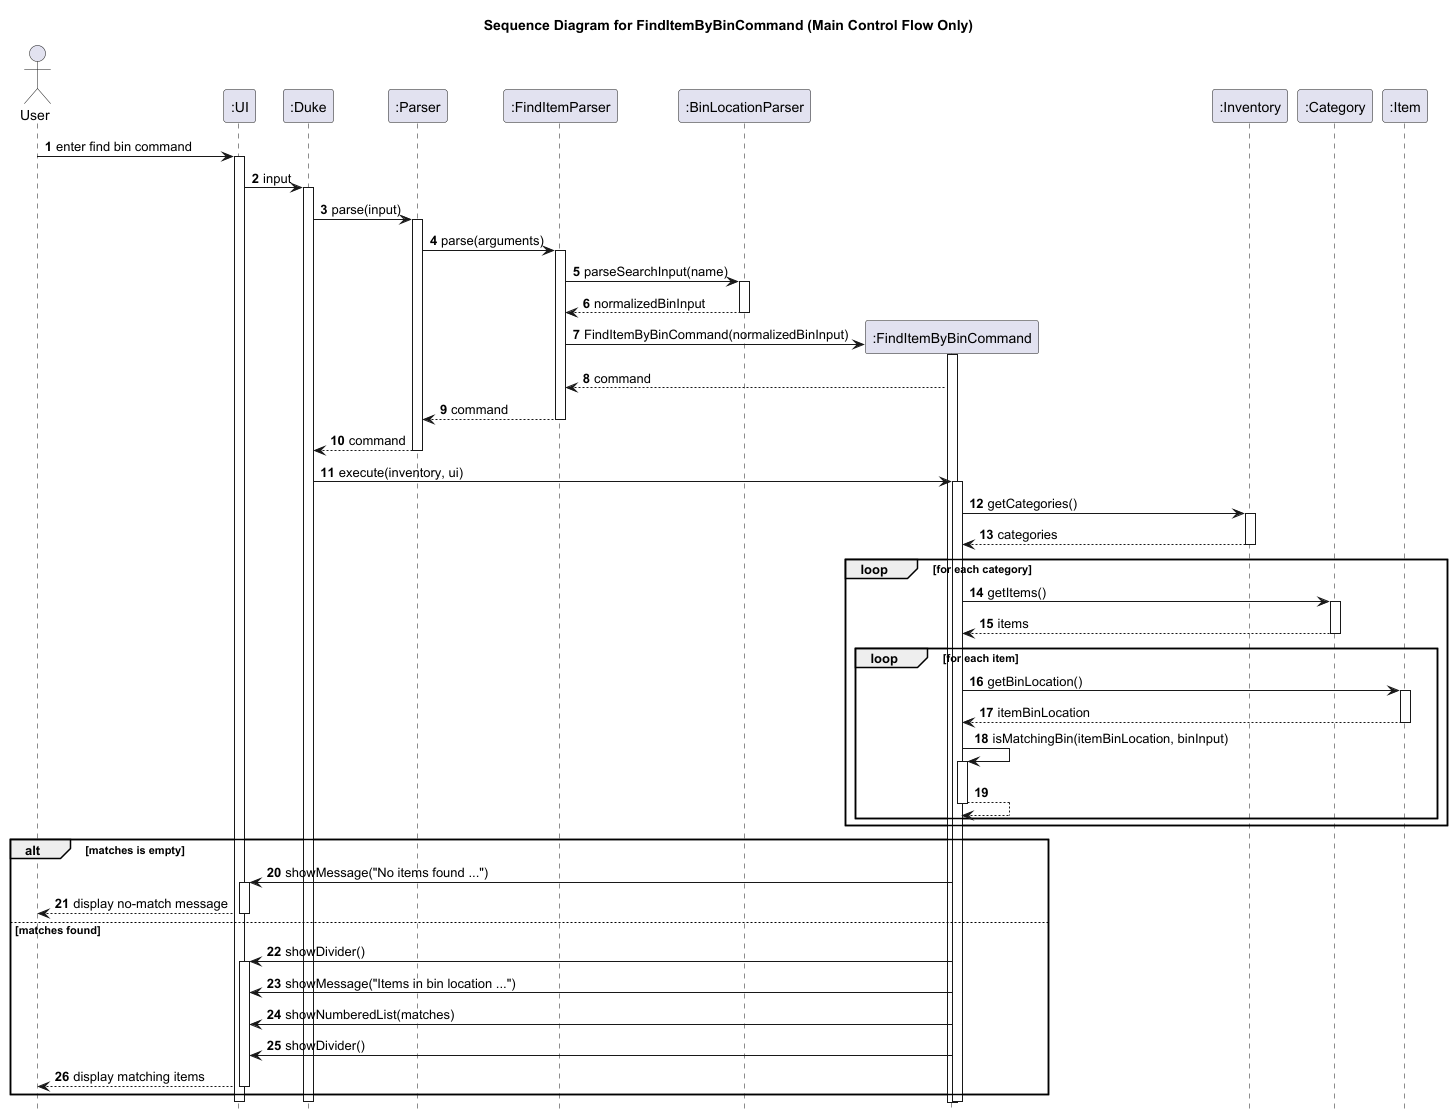

The diagram above was rendered by PlantUML. Its source (embedded in the PNG):
@startuml
title Sequence Diagram for FindItemByBinCommand (Main Control Flow Only)

autonumber
hide footbox

actor User
participant ":UI" as UI
participant ":Duke" as Duke
participant ":Parser" as Parser
participant ":FindItemParser" as FindItemParser
participant ":BinLocationParser" as BinLocationParser
participant ":FindItemByBinCommand" as FindItemByBinCommand
participant ":Inventory" as Inventory
participant ":Category" as Category
participant ":Item" as Item

User -> UI: enter find bin command
activate UI
UI -> Duke: input
activate Duke
Duke -> Parser: parse(input)
activate Parser

Parser -> FindItemParser: parse(arguments)
activate FindItemParser
FindItemParser -> BinLocationParser: parseSearchInput(name)
activate BinLocationParser
BinLocationParser --> FindItemParser: normalizedBinInput
deactivate BinLocationParser
create FindItemByBinCommand
FindItemParser -> FindItemByBinCommand: FindItemByBinCommand(normalizedBinInput)
activate FindItemByBinCommand
FindItemByBinCommand --> FindItemParser: command
FindItemParser --> Parser: command
deactivate FindItemParser
Parser --> Duke: command
deactivate Parser

Duke -> FindItemByBinCommand: execute(inventory, ui)
activate FindItemByBinCommand
FindItemByBinCommand -> Inventory: getCategories()
activate Inventory
Inventory --> FindItemByBinCommand: categories
deactivate Inventory

loop for each category
    FindItemByBinCommand -> Category: getItems()
    activate Category
    Category --> FindItemByBinCommand: items
    deactivate Category

    loop for each item
        FindItemByBinCommand -> Item: getBinLocation()
        activate Item
        Item --> FindItemByBinCommand: itemBinLocation
        deactivate Item

        FindItemByBinCommand -> FindItemByBinCommand: isMatchingBin(itemBinLocation, binInput)
        activate FindItemByBinCommand
        FindItemByBinCommand --> FindItemByBinCommand
        deactivate FindItemByBinCommand
    end
end

alt matches is empty
    FindItemByBinCommand -> UI: showMessage("No items found ...")
    activate UI
    UI --> User: display no-match message
    deactivate UI
else matches found
    FindItemByBinCommand -> UI: showDivider()
    activate UI
    FindItemByBinCommand -> UI: showMessage("Items in bin location ...")
    FindItemByBinCommand -> UI: showNumberedList(matches)
    FindItemByBinCommand -> UI: showDivider()
    UI --> User: display matching items
    deactivate UI
end

deactivate FindItemByBinCommand
deactivate Duke
deactivate UI
@enduml